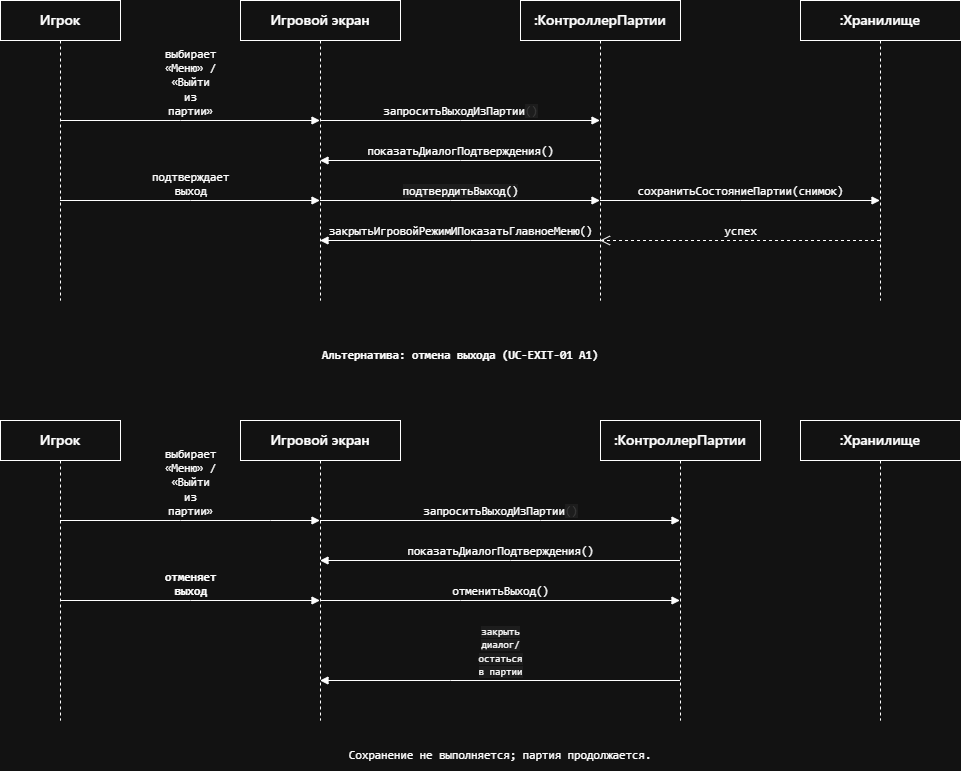

The diagram above was exported from draw.io. Its source (the exported page's mxGraphModel, read from the mxfile embedded in the PNG):
<mxGraphModel dx="1030" dy="544" grid="1" gridSize="10" guides="1" tooltips="1" connect="1" arrows="1" fold="1" page="1" pageScale="1" pageWidth="827" pageHeight="1169" math="0" shadow="0">
  <root>
    <mxCell id="0" />
    <mxCell id="1" parent="0" />
    <mxCell id="N0iDawD7mRkZSFkKoUIR-1" parent="1" style="shape=umlLifeline;perimeter=lifelinePerimeter;whiteSpace=wrap;html=1;container=1;dropTarget=0;collapsible=0;recursiveResize=0;outlineConnect=0;portConstraint=eastwest;newEdgeStyle={&quot;edgeStyle&quot;:&quot;elbowEdgeStyle&quot;,&quot;elbow&quot;:&quot;vertical&quot;,&quot;curved&quot;:0,&quot;rounded&quot;:0};" value="&lt;span style=&quot;font-family: &amp;quot;Segoe WPC&amp;quot;, &amp;quot;Segoe UI&amp;quot;, sans-serif; font-size: 14px; font-weight: 600; text-align: left; text-wrap-mode: nowrap;&quot;&gt;&lt;font style=&quot;color: light-dark(rgb(216, 222, 233), rgb(255, 255, 255));&quot;&gt;Игрок&lt;/font&gt;&lt;/span&gt;" vertex="1">
      <mxGeometry height="300" width="120" x="40" y="40" as="geometry" />
    </mxCell>
    <mxCell id="N0iDawD7mRkZSFkKoUIR-2" parent="1" style="shape=umlLifeline;perimeter=lifelinePerimeter;whiteSpace=wrap;html=1;container=1;dropTarget=0;collapsible=0;recursiveResize=0;outlineConnect=0;portConstraint=eastwest;newEdgeStyle={&quot;edgeStyle&quot;:&quot;elbowEdgeStyle&quot;,&quot;elbow&quot;:&quot;vertical&quot;,&quot;curved&quot;:0,&quot;rounded&quot;:0};" value="&lt;span style=&quot;font-family: &amp;quot;Segoe WPC&amp;quot;, &amp;quot;Segoe UI&amp;quot;, sans-serif; font-size: 14px; font-weight: 600; text-align: left; text-wrap-mode: nowrap;&quot;&gt;&lt;font style=&quot;color: light-dark(rgb(216, 222, 233), rgb(255, 255, 255));&quot;&gt;Игровой экран&lt;/font&gt;&lt;/span&gt;" vertex="1">
      <mxGeometry height="300" width="160" x="280" y="40" as="geometry" />
    </mxCell>
    <mxCell id="N0iDawD7mRkZSFkKoUIR-3" parent="1" style="shape=umlLifeline;perimeter=lifelinePerimeter;whiteSpace=wrap;html=1;container=1;dropTarget=0;collapsible=0;recursiveResize=0;outlineConnect=0;portConstraint=eastwest;newEdgeStyle={&quot;edgeStyle&quot;:&quot;elbowEdgeStyle&quot;,&quot;elbow&quot;:&quot;vertical&quot;,&quot;curved&quot;:0,&quot;rounded&quot;:0};" value="&lt;span style=&quot;font-family: &amp;quot;Segoe WPC&amp;quot;, &amp;quot;Segoe UI&amp;quot;, sans-serif; font-size: 14px; font-weight: 600; text-align: left; text-wrap-mode: nowrap;&quot;&gt;&lt;font style=&quot;color: light-dark(rgb(216, 222, 233), rgb(255, 255, 255));&quot;&gt;:КонтроллерПартии&lt;/font&gt;&lt;/span&gt;" vertex="1">
      <mxGeometry height="300" width="160" x="560" y="40" as="geometry" />
    </mxCell>
    <mxCell id="N0iDawD7mRkZSFkKoUIR-4" parent="1" style="shape=umlLifeline;perimeter=lifelinePerimeter;whiteSpace=wrap;html=1;container=1;dropTarget=0;collapsible=0;recursiveResize=0;outlineConnect=0;portConstraint=eastwest;newEdgeStyle={&quot;edgeStyle&quot;:&quot;elbowEdgeStyle&quot;,&quot;elbow&quot;:&quot;vertical&quot;,&quot;curved&quot;:0,&quot;rounded&quot;:0};" value="&lt;span style=&quot;font-family: &amp;quot;Segoe WPC&amp;quot;, &amp;quot;Segoe UI&amp;quot;, sans-serif; font-size: 14px; font-weight: 600; text-align: left; text-wrap-mode: nowrap;&quot;&gt;&lt;font style=&quot;color: light-dark(rgb(216, 222, 233), rgb(255, 255, 255));&quot;&gt;:Хранилище&lt;/font&gt;&lt;/span&gt;" vertex="1">
      <mxGeometry height="300" width="160" x="840" y="40" as="geometry" />
    </mxCell>
    <mxCell id="N0iDawD7mRkZSFkKoUIR-5" edge="1" parent="1" source="N0iDawD7mRkZSFkKoUIR-1" style="html=1;verticalAlign=bottom;endArrow=block;curved=0;rounded=0;labelBackgroundColor=none;" target="N0iDawD7mRkZSFkKoUIR-2" value="&lt;span style=&quot;font-family: Consolas, &amp;quot;Courier New&amp;quot;, monospace; font-size: 11.7px; text-align: start; text-wrap-mode: wrap;&quot;&gt;&lt;font style=&quot;color: light-dark(rgb(204, 204, 204), rgb(255, 255, 255));&quot;&gt;выбирает «Меню» / «Выйти из партии»&lt;/font&gt;&lt;/span&gt;">
      <mxGeometry relative="1" width="80" as="geometry">
        <Array as="points">
          <mxPoint x="220" y="160" />
        </Array>
        <mxPoint x="520" y="280" as="sourcePoint" />
        <mxPoint x="600" y="280" as="targetPoint" />
      </mxGeometry>
    </mxCell>
    <mxCell id="N0iDawD7mRkZSFkKoUIR-6" edge="1" parent="1" source="N0iDawD7mRkZSFkKoUIR-2" style="html=1;verticalAlign=bottom;endArrow=block;curved=0;rounded=0;labelBackgroundColor=none;" target="N0iDawD7mRkZSFkKoUIR-3" value="&lt;span style=&quot;font-family: Consolas, &amp;quot;Courier New&amp;quot;, monospace; font-size: 11.7px; text-align: start; text-wrap-mode: wrap;&quot;&gt;&lt;font style=&quot;color: light-dark(rgb(204, 204, 204), rgb(255, 255, 255));&quot;&gt;запроситьВыходИзПартии&lt;/font&gt;&lt;/span&gt;&lt;span style=&quot;color: rgb(204, 204, 204); font-family: Consolas, &amp;quot;Courier New&amp;quot;, monospace; font-size: 11.7px; text-align: start; text-wrap-mode: wrap; background-color: color(srgb 0.8 0.8 0.8 / 0.06);&quot;&gt;()&lt;/span&gt;">
      <mxGeometry relative="1" width="80" as="geometry">
        <Array as="points">
          <mxPoint x="500" y="160" />
        </Array>
        <mxPoint x="520" y="280" as="sourcePoint" />
        <mxPoint x="600" y="280" as="targetPoint" />
      </mxGeometry>
    </mxCell>
    <mxCell id="N0iDawD7mRkZSFkKoUIR-7" edge="1" parent="1" source="N0iDawD7mRkZSFkKoUIR-3" style="html=1;verticalAlign=bottom;endArrow=block;curved=0;rounded=0;labelBackgroundColor=none;" target="N0iDawD7mRkZSFkKoUIR-2" value="&lt;span style=&quot;font-family: Consolas, &amp;quot;Courier New&amp;quot;, monospace; font-size: 11.7px; text-align: start; text-wrap-mode: wrap;&quot;&gt;&lt;font style=&quot;color: light-dark(rgb(204, 204, 204), rgb(255, 255, 255));&quot;&gt;показатьДиалогПодтверждения()&lt;/font&gt;&lt;/span&gt;">
      <mxGeometry relative="1" width="80" as="geometry">
        <Array as="points">
          <mxPoint x="500" y="200" />
        </Array>
        <mxPoint x="520" y="280" as="sourcePoint" />
        <mxPoint x="600" y="280" as="targetPoint" />
      </mxGeometry>
    </mxCell>
    <mxCell id="N0iDawD7mRkZSFkKoUIR-8" edge="1" parent="1" source="N0iDawD7mRkZSFkKoUIR-1" style="html=1;verticalAlign=bottom;endArrow=block;curved=0;rounded=0;labelBackgroundColor=none;" target="N0iDawD7mRkZSFkKoUIR-2" value="&lt;span style=&quot;font-family: Consolas, &amp;quot;Courier New&amp;quot;, monospace; font-size: 11.7px; text-align: start; text-wrap-mode: wrap;&quot;&gt;&lt;font style=&quot;color: light-dark(rgb(204, 204, 204), rgb(255, 255, 255));&quot;&gt;подтверждает выход&lt;/font&gt;&lt;/span&gt;">
      <mxGeometry relative="1" width="80" as="geometry">
        <Array as="points">
          <mxPoint x="230" y="240" />
        </Array>
        <mxPoint x="520" y="280" as="sourcePoint" />
        <mxPoint x="600" y="280" as="targetPoint" />
      </mxGeometry>
    </mxCell>
    <mxCell id="N0iDawD7mRkZSFkKoUIR-9" edge="1" parent="1" source="N0iDawD7mRkZSFkKoUIR-2" style="html=1;verticalAlign=bottom;endArrow=block;curved=0;rounded=0;labelBackgroundColor=none;fontColor=light-dark(#000000,#FFFFFF);" target="N0iDawD7mRkZSFkKoUIR-3" value="&lt;span style=&quot;font-family: Consolas, &amp;quot;Courier New&amp;quot;, monospace; font-size: 11.7px; text-align: start; text-wrap-mode: wrap; background-color: color(srgb 0.8 0.8 0.8 / 0.06);&quot;&gt;подтвердитьВыход()&lt;/span&gt;">
      <mxGeometry relative="1" width="80" as="geometry">
        <Array as="points">
          <mxPoint x="490" y="240" />
        </Array>
        <mxPoint x="520" y="280" as="sourcePoint" />
        <mxPoint x="600" y="280" as="targetPoint" />
      </mxGeometry>
    </mxCell>
    <mxCell id="N0iDawD7mRkZSFkKoUIR-10" edge="1" parent="1" source="N0iDawD7mRkZSFkKoUIR-3" style="html=1;verticalAlign=bottom;endArrow=block;curved=0;rounded=0;labelBackgroundColor=none;" target="N0iDawD7mRkZSFkKoUIR-4" value="&lt;span style=&quot;font-family: Consolas, &amp;quot;Courier New&amp;quot;, monospace; font-size: 11.7px; text-align: start; text-wrap-mode: wrap;&quot;&gt;&lt;font style=&quot;color: light-dark(rgb(204, 204, 204), rgb(255, 255, 255));&quot;&gt;сохранитьСостояниеПартии(снимок)&lt;/font&gt;&lt;/span&gt;">
      <mxGeometry relative="1" width="80" as="geometry">
        <Array as="points">
          <mxPoint x="780" y="240" />
        </Array>
        <mxPoint x="520" y="280" as="sourcePoint" />
        <mxPoint x="600" y="280" as="targetPoint" />
      </mxGeometry>
    </mxCell>
    <mxCell id="N0iDawD7mRkZSFkKoUIR-11" edge="1" parent="1" source="N0iDawD7mRkZSFkKoUIR-4" style="html=1;verticalAlign=bottom;endArrow=open;dashed=1;endSize=8;curved=0;rounded=0;labelBackgroundColor=none;" target="N0iDawD7mRkZSFkKoUIR-3" value="&lt;span style=&quot;font-family: Consolas, &amp;quot;Courier New&amp;quot;, monospace; font-size: 11.7px; text-align: start; text-wrap-mode: wrap;&quot;&gt;&lt;font style=&quot;color: light-dark(rgb(204, 204, 204), rgb(255, 255, 255));&quot;&gt;успех&lt;/font&gt;&lt;/span&gt;">
      <mxGeometry relative="1" as="geometry">
        <Array as="points">
          <mxPoint x="790" y="280" />
        </Array>
        <mxPoint x="600" y="280" as="sourcePoint" />
        <mxPoint x="520" y="280" as="targetPoint" />
      </mxGeometry>
    </mxCell>
    <mxCell id="N0iDawD7mRkZSFkKoUIR-12" edge="1" parent="1" source="N0iDawD7mRkZSFkKoUIR-3" style="html=1;verticalAlign=bottom;endArrow=block;curved=0;rounded=0;labelBackgroundColor=none;" target="N0iDawD7mRkZSFkKoUIR-2" value="&lt;span style=&quot;font-family: Consolas, &amp;quot;Courier New&amp;quot;, monospace; font-size: 11.7px; text-align: start; text-wrap-mode: wrap;&quot;&gt;&lt;font style=&quot;color: light-dark(rgb(204, 204, 204), rgb(255, 255, 255));&quot;&gt;закрытьИгровойРежимИПоказатьГлавноеМеню()&lt;/font&gt;&lt;/span&gt;">
      <mxGeometry relative="1" width="80" as="geometry">
        <Array as="points">
          <mxPoint x="510" y="280" />
        </Array>
        <mxPoint x="520" y="280" as="sourcePoint" />
        <mxPoint x="600" y="280" as="targetPoint" />
      </mxGeometry>
    </mxCell>
    <mxCell id="N0iDawD7mRkZSFkKoUIR-13" parent="1" style="text;html=1;whiteSpace=wrap;strokeColor=none;fillColor=none;align=center;verticalAlign=middle;rounded=0;" value="&lt;span style=&quot;font-family: Consolas, &amp;quot;Courier New&amp;quot;, monospace; font-size: 11.7px; font-weight: 600; text-align: start;&quot;&gt;&lt;font style=&quot;color: light-dark(rgb(204, 204, 204), rgb(255, 255, 255));&quot;&gt;Альтернатива: отмена выхода (UC-EXIT-01 A1)&lt;/font&gt;&lt;/span&gt;" vertex="1">
      <mxGeometry height="30" width="360" x="320" y="380" as="geometry" />
    </mxCell>
    <mxCell id="N0iDawD7mRkZSFkKoUIR-26" parent="1" style="shape=umlLifeline;perimeter=lifelinePerimeter;whiteSpace=wrap;html=1;container=1;dropTarget=0;collapsible=0;recursiveResize=0;outlineConnect=0;portConstraint=eastwest;newEdgeStyle={&quot;edgeStyle&quot;:&quot;elbowEdgeStyle&quot;,&quot;elbow&quot;:&quot;vertical&quot;,&quot;curved&quot;:0,&quot;rounded&quot;:0};" value="&lt;span style=&quot;font-family: &amp;quot;Segoe WPC&amp;quot;, &amp;quot;Segoe UI&amp;quot;, sans-serif; font-size: 14px; font-weight: 600; text-align: left; text-wrap-mode: nowrap;&quot;&gt;&lt;font style=&quot;color: light-dark(rgb(216, 222, 233), rgb(255, 255, 255));&quot;&gt;Игрок&lt;/font&gt;&lt;/span&gt;" vertex="1">
      <mxGeometry height="300" width="120" x="40" y="460" as="geometry" />
    </mxCell>
    <mxCell id="N0iDawD7mRkZSFkKoUIR-27" parent="1" style="shape=umlLifeline;perimeter=lifelinePerimeter;whiteSpace=wrap;html=1;container=1;dropTarget=0;collapsible=0;recursiveResize=0;outlineConnect=0;portConstraint=eastwest;newEdgeStyle={&quot;edgeStyle&quot;:&quot;elbowEdgeStyle&quot;,&quot;elbow&quot;:&quot;vertical&quot;,&quot;curved&quot;:0,&quot;rounded&quot;:0};" value="&lt;span style=&quot;font-family: &amp;quot;Segoe WPC&amp;quot;, &amp;quot;Segoe UI&amp;quot;, sans-serif; font-size: 14px; font-weight: 600; text-align: left; text-wrap-mode: nowrap;&quot;&gt;&lt;font style=&quot;color: light-dark(rgb(216, 222, 233), rgb(255, 255, 255));&quot;&gt;Игровой экран&lt;/font&gt;&lt;/span&gt;" vertex="1">
      <mxGeometry height="300" width="160" x="280" y="460" as="geometry" />
    </mxCell>
    <mxCell id="N0iDawD7mRkZSFkKoUIR-28" parent="1" style="shape=umlLifeline;perimeter=lifelinePerimeter;whiteSpace=wrap;html=1;container=1;dropTarget=0;collapsible=0;recursiveResize=0;outlineConnect=0;portConstraint=eastwest;newEdgeStyle={&quot;edgeStyle&quot;:&quot;elbowEdgeStyle&quot;,&quot;elbow&quot;:&quot;vertical&quot;,&quot;curved&quot;:0,&quot;rounded&quot;:0};" value="&lt;span style=&quot;font-family: &amp;quot;Segoe WPC&amp;quot;, &amp;quot;Segoe UI&amp;quot;, sans-serif; font-size: 14px; font-weight: 600; text-align: left; text-wrap-mode: nowrap;&quot;&gt;&lt;font style=&quot;color: light-dark(rgb(216, 222, 233), rgb(255, 255, 255));&quot;&gt;:КонтроллерПартии&lt;/font&gt;&lt;/span&gt;" vertex="1">
      <mxGeometry height="300" width="160" x="640" y="460" as="geometry" />
    </mxCell>
    <mxCell id="N0iDawD7mRkZSFkKoUIR-29" parent="1" style="shape=umlLifeline;perimeter=lifelinePerimeter;whiteSpace=wrap;html=1;container=1;dropTarget=0;collapsible=0;recursiveResize=0;outlineConnect=0;portConstraint=eastwest;newEdgeStyle={&quot;edgeStyle&quot;:&quot;elbowEdgeStyle&quot;,&quot;elbow&quot;:&quot;vertical&quot;,&quot;curved&quot;:0,&quot;rounded&quot;:0};" value="&lt;span style=&quot;font-family: &amp;quot;Segoe WPC&amp;quot;, &amp;quot;Segoe UI&amp;quot;, sans-serif; font-size: 14px; font-weight: 600; text-align: left; text-wrap-mode: nowrap;&quot;&gt;&lt;font style=&quot;color: light-dark(rgb(216, 222, 233), rgb(255, 255, 255));&quot;&gt;:Хранилище&lt;/font&gt;&lt;/span&gt;" vertex="1">
      <mxGeometry height="300" width="160" x="840" y="460" as="geometry" />
    </mxCell>
    <mxCell id="N0iDawD7mRkZSFkKoUIR-38" edge="1" parent="1" source="N0iDawD7mRkZSFkKoUIR-26" style="html=1;verticalAlign=bottom;endArrow=block;curved=0;rounded=0;labelBackgroundColor=none;" target="N0iDawD7mRkZSFkKoUIR-27" value="&lt;span style=&quot;font-family: Consolas, &amp;quot;Courier New&amp;quot;, monospace; font-size: 11.7px; text-align: start; text-wrap-mode: wrap;&quot;&gt;&lt;font style=&quot;color: light-dark(rgb(204, 204, 204), rgb(255, 255, 255));&quot;&gt;выбирает «Меню» / «Выйти из партии»&lt;/font&gt;&lt;/span&gt;">
      <mxGeometry relative="1" width="80" as="geometry">
        <Array as="points">
          <mxPoint x="220" y="560" />
          <mxPoint x="310" y="560" />
        </Array>
        <mxPoint x="260" y="750" as="sourcePoint" />
        <mxPoint x="520" y="750" as="targetPoint" />
      </mxGeometry>
    </mxCell>
    <mxCell id="N0iDawD7mRkZSFkKoUIR-39" edge="1" parent="1" source="N0iDawD7mRkZSFkKoUIR-27" style="html=1;verticalAlign=bottom;endArrow=block;curved=0;rounded=0;labelBackgroundColor=none;" target="N0iDawD7mRkZSFkKoUIR-28" value="&lt;span style=&quot;font-family: Consolas, &amp;quot;Courier New&amp;quot;, monospace; font-size: 11.7px; text-align: start; text-wrap-mode: wrap;&quot;&gt;&lt;font style=&quot;color: light-dark(rgb(204, 204, 204), rgb(255, 255, 255));&quot;&gt;запроситьВыходИзПартии&lt;/font&gt;&lt;/span&gt;&lt;span style=&quot;color: rgb(204, 204, 204); font-family: Consolas, &amp;quot;Courier New&amp;quot;, monospace; font-size: 11.7px; text-align: start; text-wrap-mode: wrap; background-color: color(srgb 0.8 0.8 0.8 / 0.06);&quot;&gt;()&lt;/span&gt;">
      <mxGeometry relative="1" width="80" as="geometry">
        <Array as="points">
          <mxPoint x="580" y="560" />
        </Array>
        <mxPoint x="480" y="820" as="sourcePoint" />
        <mxPoint x="760" y="820" as="targetPoint" />
      </mxGeometry>
    </mxCell>
    <mxCell id="N0iDawD7mRkZSFkKoUIR-40" edge="1" parent="1" source="N0iDawD7mRkZSFkKoUIR-28" style="html=1;verticalAlign=bottom;endArrow=block;curved=0;rounded=0;labelBackgroundColor=none;" target="N0iDawD7mRkZSFkKoUIR-27" value="&lt;span style=&quot;font-family: Consolas, &amp;quot;Courier New&amp;quot;, monospace; font-size: 11.7px; text-align: start; text-wrap-mode: wrap;&quot;&gt;&lt;font style=&quot;color: light-dark(rgb(204, 204, 204), rgb(255, 255, 255));&quot;&gt;показатьДиалогПодтверждения()&lt;/font&gt;&lt;/span&gt;">
      <mxGeometry relative="1" width="80" as="geometry">
        <Array as="points">
          <mxPoint x="550" y="600" />
        </Array>
        <mxPoint x="780" y="870" as="sourcePoint" />
        <mxPoint x="500" y="870" as="targetPoint" />
      </mxGeometry>
    </mxCell>
    <mxCell id="N0iDawD7mRkZSFkKoUIR-41" edge="1" parent="1" source="N0iDawD7mRkZSFkKoUIR-26" style="html=1;verticalAlign=bottom;endArrow=block;curved=0;rounded=0;labelBackgroundColor=none;" target="N0iDawD7mRkZSFkKoUIR-27" value="&lt;span style=&quot;font-family: Consolas, &amp;quot;Courier New&amp;quot;, monospace; font-size: 11.7px; font-weight: 600; text-align: start; text-wrap-mode: wrap;&quot;&gt;&lt;font style=&quot;color: light-dark(rgb(204, 204, 204), rgb(255, 255, 255));&quot;&gt;отменяет выход&lt;/font&gt;&lt;/span&gt;">
      <mxGeometry relative="1" width="80" as="geometry">
        <Array as="points">
          <mxPoint x="230" y="640" />
        </Array>
        <mxPoint x="490" y="720" as="sourcePoint" />
        <mxPoint x="570" y="720" as="targetPoint" />
      </mxGeometry>
    </mxCell>
    <mxCell id="N0iDawD7mRkZSFkKoUIR-42" edge="1" parent="1" source="N0iDawD7mRkZSFkKoUIR-27" style="html=1;verticalAlign=bottom;endArrow=block;curved=0;rounded=0;labelBackgroundColor=none;" target="N0iDawD7mRkZSFkKoUIR-28" value="&lt;span style=&quot;font-family: Consolas, &amp;quot;Courier New&amp;quot;, monospace; font-size: 11.7px; text-align: start; text-wrap-mode: wrap;&quot;&gt;&lt;font style=&quot;color: light-dark(rgb(204, 204, 204), rgb(255, 255, 255));&quot;&gt;отменитьВыход()&lt;/font&gt;&lt;/span&gt;">
      <mxGeometry relative="1" width="80" as="geometry">
        <Array as="points">
          <mxPoint x="500" y="640" />
        </Array>
        <mxPoint x="490" y="720" as="sourcePoint" />
        <mxPoint x="570" y="720" as="targetPoint" />
      </mxGeometry>
    </mxCell>
    <mxCell id="N0iDawD7mRkZSFkKoUIR-43" edge="1" parent="1" source="N0iDawD7mRkZSFkKoUIR-28" style="html=1;verticalAlign=bottom;endArrow=block;curved=0;rounded=0;labelBackgroundColor=none;align=center;" target="N0iDawD7mRkZSFkKoUIR-27" value="&lt;div style=&quot;&quot;&gt;&lt;font face=&quot;Consolas, Courier New, monospace&quot; size=&quot;1&quot;&gt;&lt;span style=&quot;text-wrap-mode: wrap; background-color: color(srgb 0.8 0.8 0.8 / 0.06);&quot;&gt;закрыть диалог/остаться в партии&lt;/span&gt;&lt;/font&gt;&lt;/div&gt;">
      <mxGeometry relative="1" width="80" as="geometry">
        <mxPoint as="offset" />
        <Array as="points">
          <mxPoint x="490" y="720" />
        </Array>
        <mxPoint x="490" y="720" as="sourcePoint" />
        <mxPoint x="570" y="720" as="targetPoint" />
      </mxGeometry>
    </mxCell>
    <mxCell id="N0iDawD7mRkZSFkKoUIR-44" parent="1" style="text;html=1;whiteSpace=wrap;strokeColor=none;fillColor=none;align=center;verticalAlign=middle;rounded=0;" value="&lt;span style=&quot;font-family: Consolas, &amp;quot;Courier New&amp;quot;, monospace; font-size: 11.7px; text-align: start;&quot;&gt;&lt;font style=&quot;color: light-dark(rgb(204, 204, 204), rgb(255, 255, 255));&quot;&gt;Сохранение не выполняется; партия продолжается.&lt;/font&gt;&lt;/span&gt;" vertex="1">
      <mxGeometry height="30" width="360" x="360" y="780" as="geometry" />
    </mxCell>
  </root>
</mxGraphModel>